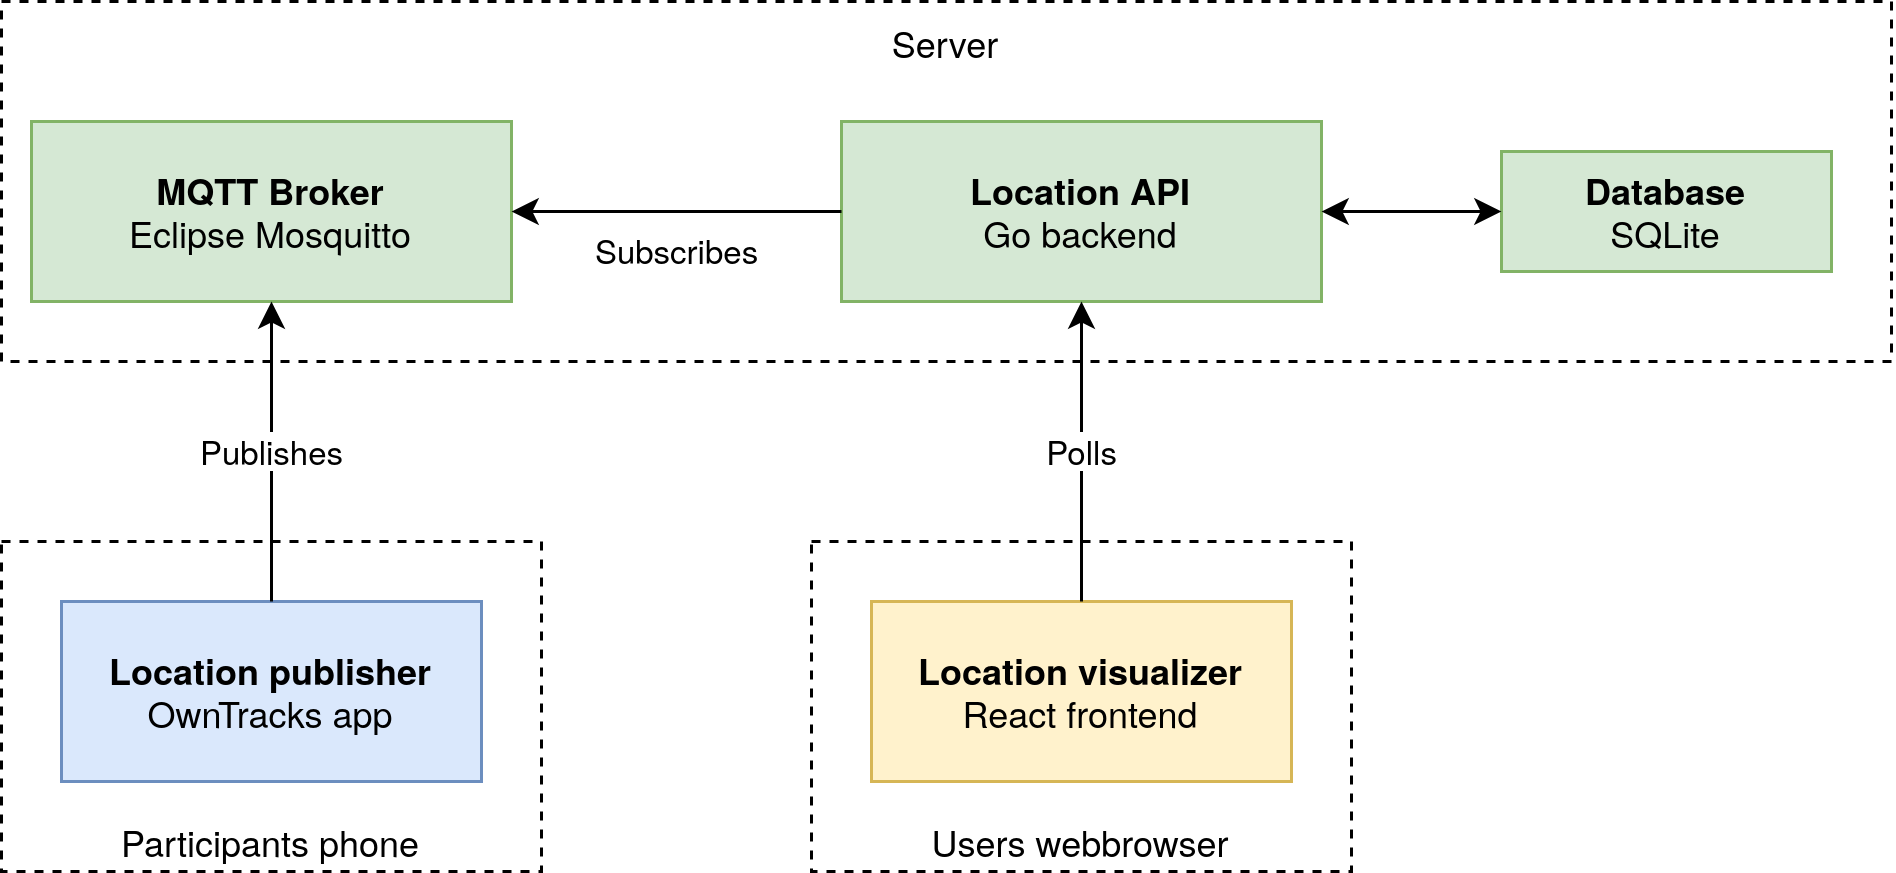

The diagram above was exported from draw.io. Its source (the exported page's mxGraphModel, read from the mxfile embedded in the PNG):
<mxGraphModel dx="977" dy="733" grid="1" gridSize="10" guides="1" tooltips="1" connect="1" arrows="1" fold="1" page="1" pageScale="1" pageWidth="850" pageHeight="1100" math="0" shadow="0">
  <root>
    <mxCell id="0" />
    <mxCell id="1" parent="0" />
    <mxCell id="ui_dCA8cbyuw8kqfPXND-7" value="Server" style="rounded=0;whiteSpace=wrap;html=1;fillColor=none;dashed=1;verticalAlign=top;" vertex="1" parent="1">
      <mxGeometry x="110" y="150" width="630" height="120" as="geometry" />
    </mxCell>
    <mxCell id="ui_dCA8cbyuw8kqfPXND-3" value="Participants phone" style="rounded=0;whiteSpace=wrap;html=1;fillColor=none;dashed=1;verticalAlign=bottom;" vertex="1" parent="1">
      <mxGeometry x="110" y="330" width="180" height="110" as="geometry" />
    </mxCell>
    <mxCell id="ui_dCA8cbyuw8kqfPXND-1" value="&lt;div&gt;&lt;b&gt;MQTT Broker&lt;/b&gt;&lt;/div&gt;&lt;div&gt;Eclipse Mosquitto&lt;/div&gt;" style="rounded=0;whiteSpace=wrap;html=1;fillColor=#d5e8d4;strokeColor=#82b366;" vertex="1" parent="1">
      <mxGeometry x="120" y="190" width="160" height="60" as="geometry" />
    </mxCell>
    <mxCell id="ui_dCA8cbyuw8kqfPXND-2" value="&lt;div&gt;&lt;b&gt;Location publisher&lt;/b&gt;&lt;/div&gt;&lt;div&gt;OwnTracks app&lt;/div&gt;" style="rounded=0;whiteSpace=wrap;html=1;fillColor=#dae8fc;strokeColor=#6c8ebf;" vertex="1" parent="1">
      <mxGeometry x="130" y="350" width="140" height="60" as="geometry" />
    </mxCell>
    <mxCell id="ui_dCA8cbyuw8kqfPXND-4" value="Publishes" style="endArrow=classic;html=1;rounded=0;verticalAlign=middle;horizontal=1;" edge="1" parent="1" source="ui_dCA8cbyuw8kqfPXND-2" target="ui_dCA8cbyuw8kqfPXND-1">
      <mxGeometry width="50" height="50" relative="1" as="geometry">
        <mxPoint x="200" y="520" as="sourcePoint" />
        <mxPoint x="250" y="470" as="targetPoint" />
        <mxPoint as="offset" />
      </mxGeometry>
    </mxCell>
    <mxCell id="ui_dCA8cbyuw8kqfPXND-8" value="&lt;div&gt;&lt;b&gt;Location API&lt;/b&gt;&lt;/div&gt;&lt;div&gt;Go backend&lt;/div&gt;" style="rounded=0;whiteSpace=wrap;html=1;fillColor=#d5e8d4;strokeColor=#82b366;" vertex="1" parent="1">
      <mxGeometry x="390" y="190" width="160" height="60" as="geometry" />
    </mxCell>
    <mxCell id="ui_dCA8cbyuw8kqfPXND-9" value="Subscribes" style="endArrow=none;html=1;rounded=0;startArrow=classic;startFill=1;verticalAlign=top;labelPosition=center;verticalLabelPosition=middle;align=center;" edge="1" parent="1" source="ui_dCA8cbyuw8kqfPXND-1" target="ui_dCA8cbyuw8kqfPXND-8">
      <mxGeometry width="50" height="50" relative="1" as="geometry">
        <mxPoint x="370" y="460" as="sourcePoint" />
        <mxPoint x="420" y="410" as="targetPoint" />
      </mxGeometry>
    </mxCell>
    <mxCell id="ui_dCA8cbyuw8kqfPXND-11" value="&lt;div&gt;&lt;b&gt;Database&lt;/b&gt;&lt;/div&gt;&lt;div&gt;SQLite&lt;/div&gt;" style="rounded=0;whiteSpace=wrap;html=1;fillColor=#d5e8d4;strokeColor=#82b366;" vertex="1" parent="1">
      <mxGeometry x="610" y="200" width="110" height="40" as="geometry" />
    </mxCell>
    <mxCell id="ui_dCA8cbyuw8kqfPXND-12" value="" style="endArrow=classic;startArrow=classic;html=1;rounded=0;" edge="1" parent="1" source="ui_dCA8cbyuw8kqfPXND-8" target="ui_dCA8cbyuw8kqfPXND-11">
      <mxGeometry width="50" height="50" relative="1" as="geometry">
        <mxPoint x="480" y="460" as="sourcePoint" />
        <mxPoint x="530" y="410" as="targetPoint" />
      </mxGeometry>
    </mxCell>
    <mxCell id="ui_dCA8cbyuw8kqfPXND-13" value="Users webbrowser" style="rounded=0;whiteSpace=wrap;html=1;fillColor=none;dashed=1;verticalAlign=bottom;" vertex="1" parent="1">
      <mxGeometry x="380" y="330" width="180" height="110" as="geometry" />
    </mxCell>
    <mxCell id="ui_dCA8cbyuw8kqfPXND-14" value="&lt;div&gt;&lt;b&gt;Location visualizer&lt;/b&gt;&lt;/div&gt;&lt;div&gt;React frontend&lt;/div&gt;" style="rounded=0;whiteSpace=wrap;html=1;fillColor=#fff2cc;strokeColor=#d6b656;" vertex="1" parent="1">
      <mxGeometry x="400" y="350" width="140" height="60" as="geometry" />
    </mxCell>
    <mxCell id="ui_dCA8cbyuw8kqfPXND-15" value="Polls" style="endArrow=classic;html=1;rounded=0;" edge="1" parent="1" source="ui_dCA8cbyuw8kqfPXND-14" target="ui_dCA8cbyuw8kqfPXND-8">
      <mxGeometry width="50" height="50" relative="1" as="geometry">
        <mxPoint x="470" y="240" as="sourcePoint" />
        <mxPoint x="560" y="300" as="targetPoint" />
      </mxGeometry>
    </mxCell>
  </root>
</mxGraphModel>